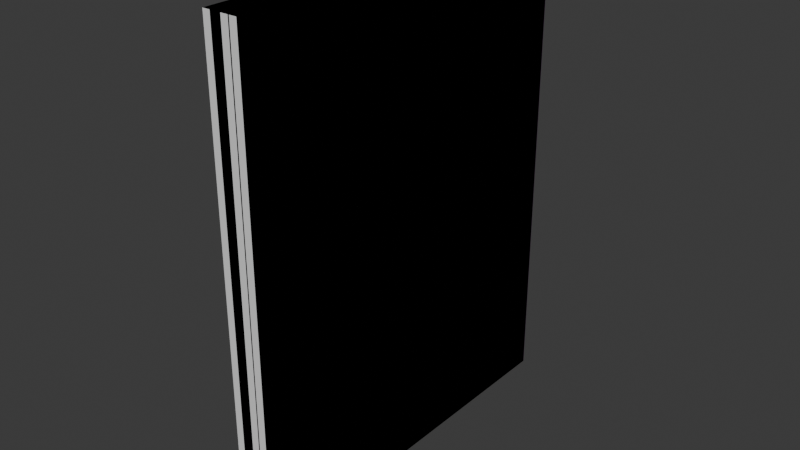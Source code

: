 # Source: Hallway_Elevator_Door_Type_001.blend  (saved by Blender 5.0.118; exported with 4.5.12 LTS)
import bpy
from mathutils import Matrix  # noqa: F401  (used for matrix-valued properties, if any)

bpy.ops.wm.read_factory_settings(use_empty=True)
scene = bpy.context.scene
scene.name = 'Scene'

# ---- collections
col_sm_hallaway_elevator_type_001 = bpy.data.collections.new('SM_Hallaway_Elevator_Type_001'); scene.collection.children.link(col_sm_hallaway_elevator_type_001)
col_high_poly = bpy.data.collections.new('High_Poly'); scene.collection.children.link(col_high_poly)

# ---- images (referenced by path relative to the original .blend; pixels are not part of the script)
import os
ASSET_DIR = os.environ.get("B2B_ASSET_DIR", "")  # directory of the original .blend (textures are referenced by path, not embedded)
HERE = os.path.dirname(os.path.abspath(__file__))  # packed textures are extracted next to this script under _unpacked/

def load_image(name, relpath, width, height, colorspace="sRGB"):
    """Load a texture the original file referenced (path relative to the .blend, or extracted next to this script)."""
    p = next((c for c in (os.path.join(HERE, relpath), os.path.join(ASSET_DIR, relpath)) if relpath and os.path.exists(c)), "")
    if p:
        img = bpy.data.images.load(p, check_existing=True)
        img.name = name
    else:  # same state as the original file: an image datablock whose file is absent (Cycles renders it pink)
        img = bpy.data.images.new(name, width, height)
        img.source = "FILE"
        img.filepath = "//" + (relpath or name)
    img.colorspace_settings.name = colorspace
    return img
img_elevator_doors_001_height_png_001 = load_image('Elevator_doors_001_Height.png.001', 'Elevator_doors_001_Height.png', 1024, 1024, 'Non-Color')
img_elevator_doors_001_base_color_png_001 = load_image('Elevator_doors_001_Base_color.png.001', 'Elevator_doors_001_Base_color.png', 1024, 1024, 'sRGB')
img_elevator_doors_001_metallic_png_001 = load_image('Elevator_doors_001_Metallic.png.001', 'Elevator_doors_001_Metallic.png', 1024, 1024, 'Non-Color')
img_elevator_doors_001_roughness_png_001 = load_image('Elevator_doors_001_Roughness.png.001', 'Elevator_doors_001_Roughness.png', 1024, 1024, 'Non-Color')
img_elevator_doors_001_normal_opengl_png_001 = load_image('Elevator_doors_001_Normal_OpenGL.png.001', 'Elevator_doors_001_Normal_OpenGL.png', 1024, 1024, 'Non-Color')
img_elevator_doors_001_ao_png_001 = load_image('Elevator_doors_001_AO.png.001', 'Elevator_doors_001_AO.png', 1024, 1024, 'Non-Color')
img_elevator_doors_001_height_png_002 = load_image('Elevator_doors_001_Height.png.002', 'Elevator_doors_001_Height.png', 1024, 1024, 'Non-Color')
img_elevator_doors_001_base_color_png_002 = load_image('Elevator_doors_001_Base_color.png.002', 'Elevator_doors_001_Base_color.png', 1024, 1024, 'sRGB')
img_elevator_doors_001_metallic_png_002 = load_image('Elevator_doors_001_Metallic.png.002', 'Elevator_doors_001_Metallic.png', 1024, 1024, 'Non-Color')
img_elevator_doors_001_roughness_png_002 = load_image('Elevator_doors_001_Roughness.png.002', 'Elevator_doors_001_Roughness.png', 1024, 1024, 'Non-Color')
img_elevator_doors_001_normal_opengl_png_002 = load_image('Elevator_doors_001_Normal_OpenGL.png.002', 'Elevator_doors_001_Normal_OpenGL.png', 1024, 1024, 'Non-Color')
img_elevator_doors_001_ao_png_002 = load_image('Elevator_doors_001_AO.png.002', 'Elevator_doors_001_AO.png', 1024, 1024, 'Non-Color')

# ---- materials (node trees are filled in below, after node groups)
mat_material = bpy.data.materials.new('Material')
mat_material_002 = bpy.data.materials.new('Material.002')
mat_material_003 = bpy.data.materials.new('Material.003')

# ---- material node trees
mat_material.use_nodes = True; mat_material.node_tree.nodes.clear()
_N = mat_material.node_tree.nodes; _L = mat_material.node_tree.links
n0 = _N.new('ShaderNodeBsdfPrincipled'); n0.name = 'Principled BSDF'; n0.location = (-200, 100)
n1 = _N.new('ShaderNodeOutputMaterial'); n1.name = 'Material Output'; n1.location = (200, 100)
_L.new(n0.outputs[0], n1.inputs[0])
n1.is_active_output = True
mat_material_002.use_nodes = True; mat_material_002.node_tree.nodes.clear()
_N = mat_material_002.node_tree.nodes; _L = mat_material_002.node_tree.links
n0 = _N.new('ShaderNodeBsdfPrincipled'); n0.name = 'Principled BSDF'; n0.location = (-200, 100)
n1 = _N.new('ShaderNodeOutputMaterial'); n1.name = 'Material Output'; n1.location = (200, 100)
n2 = _N.new('ShaderNodeTexImage'); n2.name = 'Image Texture'; n2.location = (85, -1156)
n2.label = 'Displacement'
n2.image = img_elevator_doors_001_height_png_001
n3 = _N.new('ShaderNodeDisplacement'); n3.name = 'Displacement'; n3.location = (-100, -600)
n4 = _N.new('ShaderNodeTexImage'); n4.name = 'Image Texture.001'; n4.location = (85, -316)
n4.label = 'Base Color'
n4.image = img_elevator_doors_001_base_color_png_001
n5 = _N.new('ShaderNodeTexImage'); n5.name = 'Image Texture.002'; n5.location = (85, -596)
n5.label = 'Metallic'
n5.image = img_elevator_doors_001_metallic_png_001
n6 = _N.new('ShaderNodeTexImage'); n6.name = 'Image Texture.003'; n6.location = (85, -876)
n6.label = 'Roughness'
n6.image = img_elevator_doors_001_roughness_png_001
n7 = _N.new('ShaderNodeTexImage'); n7.name = 'Image Texture.004'; n7.location = (85, -1436)
n7.label = 'Normal'
n7.image = img_elevator_doors_001_normal_opengl_png_001
n8 = _N.new('ShaderNodeNormalMap'); n8.name = 'Normal Map'; n8.location = (-450, -1100)
n9 = _N.new('ShaderNodeTexImage'); n9.name = 'Image Texture.005'; n9.location = (85, -36)
n9.label = 'Ambient Occlusion'
n9.image = img_elevator_doors_001_ao_png_001
n10 = _N.new('ShaderNodeMapping'); n10.name = 'Mapping'; n10.location = (230, -36)
n11 = _N.new('NodeReroute'); n11.name = 'Reroute'; n11.location = (35, -799)
n11.width = 10
n11.socket_idname = 'NodeSocketVector'
n12 = _N.new('ShaderNodeTexCoord'); n12.name = 'Texture Coordinate'; n12.location = (30, -36)
n13 = _N.new('NodeFrame'); n13.name = 'Frame'; n13.location = (-1480, 136)
n13.label = 'Mapping'
n13.width = 400
n14 = _N.new('NodeFrame'); n14.name = 'Frame.001'; n14.location = (-835, 336)
n14.label = 'Textures'
n14.width = 355
n2.parent = n14
n4.parent = n14
n5.parent = n14
n6.parent = n14
n7.parent = n14
n9.parent = n14
n10.parent = n13
n11.parent = n14
n12.parent = n13
_L.new(n0.outputs[0], n1.inputs[0])
_L.new(n2.outputs[0], n3.inputs[0])
_L.new(n3.outputs[0], n1.inputs[2])
_L.new(n4.outputs[0], n0.inputs[0])
_L.new(n5.outputs[0], n0.inputs[1])
_L.new(n6.outputs[0], n0.inputs[2])
_L.new(n7.outputs[0], n8.inputs[1])
_L.new(n8.outputs[0], n0.inputs[5])
_L.new(n11.outputs[0], n9.inputs[0])
_L.new(n11.outputs[0], n4.inputs[0])
_L.new(n11.outputs[0], n5.inputs[0])
_L.new(n11.outputs[0], n6.inputs[0])
_L.new(n11.outputs[0], n2.inputs[0])
_L.new(n11.outputs[0], n7.inputs[0])
_L.new(n10.outputs[0], n11.inputs[0])
_L.new(n12.outputs[2], n10.inputs[0])
n1.is_active_output = True
mat_material_003.use_nodes = True; mat_material_003.node_tree.nodes.clear()
_N = mat_material_003.node_tree.nodes; _L = mat_material_003.node_tree.links
n0 = _N.new('ShaderNodeBsdfPrincipled'); n0.name = 'Principled BSDF'; n0.location = (-200, 100)
n1 = _N.new('ShaderNodeOutputMaterial'); n1.name = 'Material Output'; n1.location = (200, 100)
n2 = _N.new('ShaderNodeTexImage'); n2.name = 'Image Texture'; n2.location = (85, -1156)
n2.label = 'Displacement'
n2.image = img_elevator_doors_001_height_png_002
n3 = _N.new('ShaderNodeDisplacement'); n3.name = 'Displacement'; n3.location = (-100, -600)
n4 = _N.new('ShaderNodeTexImage'); n4.name = 'Image Texture.001'; n4.location = (85, -316)
n4.label = 'Base Color'
n4.image = img_elevator_doors_001_base_color_png_002
n5 = _N.new('ShaderNodeTexImage'); n5.name = 'Image Texture.002'; n5.location = (85, -596)
n5.label = 'Metallic'
n5.image = img_elevator_doors_001_metallic_png_002
n6 = _N.new('ShaderNodeTexImage'); n6.name = 'Image Texture.003'; n6.location = (85, -876)
n6.label = 'Roughness'
n6.image = img_elevator_doors_001_roughness_png_002
n7 = _N.new('ShaderNodeTexImage'); n7.name = 'Image Texture.004'; n7.location = (85, -1436)
n7.label = 'Normal'
n7.image = img_elevator_doors_001_normal_opengl_png_002
n8 = _N.new('ShaderNodeNormalMap'); n8.name = 'Normal Map'; n8.location = (-450, -1100)
n9 = _N.new('ShaderNodeTexImage'); n9.name = 'Image Texture.005'; n9.location = (85, -36)
n9.label = 'Ambient Occlusion'
n9.image = img_elevator_doors_001_ao_png_002
n10 = _N.new('ShaderNodeMapping'); n10.name = 'Mapping'; n10.location = (230, -36)
n11 = _N.new('NodeReroute'); n11.name = 'Reroute'; n11.location = (35, -799)
n11.width = 10
n11.socket_idname = 'NodeSocketVector'
n12 = _N.new('ShaderNodeTexCoord'); n12.name = 'Texture Coordinate'; n12.location = (30, -36)
n13 = _N.new('NodeFrame'); n13.name = 'Frame'; n13.location = (-1480, 136)
n13.label = 'Mapping'
n13.width = 400
n14 = _N.new('NodeFrame'); n14.name = 'Frame.001'; n14.location = (-835, 336)
n14.label = 'Textures'
n14.width = 355
n2.parent = n14
n4.parent = n14
n5.parent = n14
n6.parent = n14
n7.parent = n14
n9.parent = n14
n10.parent = n13
n11.parent = n14
n12.parent = n13
_L.new(n0.outputs[0], n1.inputs[0])
_L.new(n2.outputs[0], n3.inputs[0])
_L.new(n3.outputs[0], n1.inputs[2])
_L.new(n4.outputs[0], n0.inputs[0])
_L.new(n5.outputs[0], n0.inputs[1])
_L.new(n6.outputs[0], n0.inputs[2])
_L.new(n7.outputs[0], n8.inputs[1])
_L.new(n8.outputs[0], n0.inputs[5])
_L.new(n11.outputs[0], n9.inputs[0])
_L.new(n11.outputs[0], n4.inputs[0])
_L.new(n11.outputs[0], n5.inputs[0])
_L.new(n11.outputs[0], n6.inputs[0])
_L.new(n11.outputs[0], n2.inputs[0])
_L.new(n11.outputs[0], n7.inputs[0])
_L.new(n10.outputs[0], n11.inputs[0])
_L.new(n12.outputs[2], n10.inputs[0])
n1.is_active_output = True

# ---- world
world_world = bpy.data.worlds.new('World'); scene.world = world_world
world_world.use_nodes = True; world_world.node_tree.nodes.clear()
_N = world_world.node_tree.nodes; _L = world_world.node_tree.links
n0 = _N.new('ShaderNodeOutputWorld'); n0.name = 'World Output'; n0.location = (200, 100)
n1 = _N.new('ShaderNodeBackground'); n1.name = 'Background'; n1.location = (-200, 100)
n1.inputs[0].default_value = (0.05088, 0.05088, 0.05088, 1.0)
_L.new(n1.outputs[0], n0.inputs[0])
n0.is_active_output = True
world_world.color = (0.05088, 0.05088, 0.05088)
world_world.sun_shadow_jitter_overblur = 0.0

# ---- meshes
me_cube_022 = bpy.data.meshes.new('Cube.022')
me_cube_022.from_pydata([(11.99, -95.57, -111.3), (11.99, -95.57, 111.3), (11.99, 95.57, -111.3), (11.99, 95.57, 111.3), (6.287, -95.57, -111.3), (6.287, -95.57, 111.3), (6.287, 95.57, -111.3), (6.287, 95.57, 111.3), (5.336, -95.57, -111.3), (5.336, -95.57, 111.3), (5.336, 95.57, -111.3), (5.336, 95.57, 111.3), (-0.364, -95.57, -111.3), (-0.364, -95.57, 111.3), (-0.364, 95.57, -111.3), (-0.364, 95.57, 111.3), (-8.773, -95.57, -111.3), (-8.773, -95.57, 111.3), (-8.773, 95.57, -111.3), (-8.773, 95.57, 111.3), (-14.47, -95.57, -111.3), (-14.47, -95.57, 111.3), (-14.47, 95.57, -111.3), (-14.47, 95.57, 111.3)], [], [(3, 1, 0, 2), (7, 6, 4, 5), (1, 3, 7, 5), (0, 1, 5, 4), (2, 0, 4, 6), (11, 9, 8, 10), (15, 14, 12, 13), (9, 11, 15, 13), (8, 9, 13, 12), (10, 8, 12, 14), (19, 17, 16, 18), (23, 22, 20, 21), (17, 19, 23, 21), (16, 17, 21, 20), (18, 16, 20, 22), (3, 2, 6, 7), (11, 10, 14, 15), (19, 18, 22, 23)])
_uv = me_cube_022.uv_layers.new(name='UVMap')
_uv.uv.foreach_set('vector', [0.0, 0.0, 0.0, 0.0, 0.0, 0.0, 0.0, 0.0, 0.0, 0.0, 0.0, 0.0, 0.0, 0.0, 0.0, 0.0, 0.0, 0.0, 0.0, 0.0, 0.0, 0.0, 0.0, 0.0, 0.0, 0.0, 0.0, 0.0, 0.0, 0.0, 0.0, 0.0, 0.0, 0.0, 0.0, 0.0, 0.0, 0.0, 0.0, 0.0, 0.0, 0.0, 0.0, 0.0, 0.0, 0.0, 0.0, 0.0, 0.0, 0.0, 0.0, 0.0, 0.0, 0.0, 0.0, 0.0, 0.0, 0.0, 0.0, 0.0, 0.0, 0.0, 0.0, 0.0, 0.0, 0.0, 0.0, 0.0, 0.0, 0.0, 0.0, 0.0, 0.0, 0.0, 0.0, 0.0, 0.0, 0.0, 0.0, 0.0, 0.0, 0.0, 0.0, 0.0, 0.0, 0.0, 0.0, 0.0, 0.0, 0.0, 0.0, 0.0, 0.0, 0.0, 0.0, 0.0, 0.0, 0.0, 0.0, 0.0, 0.0, 0.0, 0.0, 0.0, 0.0, 0.0, 0.0, 0.0, 0.0, 0.0, 0.0, 0.0, 0.0, 0.0, 0.0, 0.0, 0.0, 0.0, 0.0, 0.0, 0.0, 0.0, 0.0, 0.0, 0.0, 0.0, 0.0, 0.0, 0.0, 0.0, 0.0, 0.0, 0.0, 0.0, 0.0, 0.0, 0.0, 0.0, 0.0, 0.0, 0.0, 0.0, 0.0, 0.0])
me_cube_022.materials.append(mat_material)
me_cube_022.update()
me_cube_004 = bpy.data.meshes.new('Cube.004')
me_cube_004.from_pydata([(11.99, -95.57, -111.3), (11.99, -95.57, 111.3), (11.99, 95.57, -111.3), (11.99, 95.57, 111.3), (6.287, -95.57, -111.3), (6.287, -95.57, 111.3), (6.287, 95.57, -111.3), (6.287, 95.57, 111.3), (5.336, -95.57, -111.3), (5.336, -95.57, 111.3), (5.336, 95.57, -111.3), (5.336, 95.57, 111.3), (-0.364, -95.57, -111.3), (-0.364, -95.57, 111.3), (-0.364, 95.57, -111.3), (-0.364, 95.57, 111.3), (-8.773, -95.57, -111.3), (-8.773, -95.57, 111.3), (-8.773, 95.57, -111.3), (-8.773, 95.57, 111.3), (-14.47, -95.57, -111.3), (-14.47, -95.57, 111.3), (-14.47, 95.57, -111.3), (-14.47, 95.57, 111.3)], [], [(3, 1, 0, 2), (7, 6, 4, 5), (1, 3, 7, 5), (0, 1, 5, 4), (2, 0, 4, 6), (11, 9, 8, 10), (15, 14, 12, 13), (9, 11, 15, 13), (8, 9, 13, 12), (10, 8, 12, 14), (19, 17, 16, 18), (23, 22, 20, 21), (17, 19, 23, 21), (16, 17, 21, 20), (18, 16, 20, 22), (3, 2, 6, 7), (11, 10, 14, 15), (19, 18, 22, 23)])
_uv = me_cube_004.uv_layers.new(name='UVMap')
_uv.uv.foreach_set('vector', [0.0, 0.0, 0.0, 0.0, 0.0, 0.0, 0.0, 0.0, 0.0, 0.0, 0.0, 0.0, 0.0, 0.0, 0.0, 0.0, 0.0, 0.0, 0.0, 0.0, 0.0, 0.0, 0.0, 0.0, 0.0, 0.0, 0.0, 0.0, 0.0, 0.0, 0.0, 0.0, 0.0, 0.0, 0.0, 0.0, 0.0, 0.0, 0.0, 0.0, 0.0, 0.0, 0.0, 0.0, 0.0, 0.0, 0.0, 0.0, 0.0, 0.0, 0.0, 0.0, 0.0, 0.0, 0.0, 0.0, 0.0, 0.0, 0.0, 0.0, 0.0, 0.0, 0.0, 0.0, 0.0, 0.0, 0.0, 0.0, 0.0, 0.0, 0.0, 0.0, 0.0, 0.0, 0.0, 0.0, 0.0, 0.0, 0.0, 0.0, 0.0, 0.0, 0.0, 0.0, 0.0, 0.0, 0.0, 0.0, 0.0, 0.0, 0.0, 0.0, 0.0, 0.0, 0.0, 0.0, 0.0, 0.0, 0.0, 0.0, 0.0, 0.0, 0.0, 0.0, 0.0, 0.0, 0.0, 0.0, 0.0, 0.0, 0.0, 0.0, 0.0, 0.0, 0.0, 0.0, 0.0, 0.0, 0.0, 0.0, 0.0, 0.0, 0.0, 0.0, 0.0, 0.0, 0.0, 0.0, 0.0, 0.0, 0.0, 0.0, 0.0, 0.0, 0.0, 0.0, 0.0, 0.0, 0.0, 0.0, 0.0, 0.0, 0.0, 0.0])
me_cube_004.update()
me_cube_005 = bpy.data.meshes.new('Cube.005')
me_cube_005.from_pydata([(11.99, 95.57, -111.3), (11.99, 95.57, 111.3), (11.99, -95.57, -111.3), (11.99, -95.57, 111.3), (6.287, 95.57, -111.3), (6.287, 95.57, 111.3), (6.287, -95.57, -111.3), (6.287, -95.57, 111.3), (5.336, 95.57, -111.3), (5.336, 95.57, 111.3), (5.336, -95.57, -111.3), (5.336, -95.57, 111.3), (-0.364, 95.57, -111.3), (-0.364, 95.57, 111.3), (-0.364, -95.57, -111.3), (-0.364, -95.57, 111.3), (-8.773, 95.57, -111.3), (-8.773, 95.57, 111.3), (-8.773, -95.57, -111.3), (-8.773, -95.57, 111.3), (-14.47, 95.57, -111.3), (-14.47, 95.57, 111.3), (-14.47, -95.57, -111.3), (-14.47, -95.57, 111.3)], [], [(3, 2, 0, 1), (7, 5, 4, 6), (1, 5, 7, 3), (0, 4, 5, 1), (2, 6, 4, 0), (11, 10, 8, 9), (15, 13, 12, 14), (9, 13, 15, 11), (8, 12, 13, 9), (10, 14, 12, 8), (19, 18, 16, 17), (23, 21, 20, 22), (17, 21, 23, 19), (16, 20, 21, 17), (18, 22, 20, 16), (3, 7, 6, 2), (11, 15, 14, 10), (19, 23, 22, 18)])
_uv = me_cube_005.uv_layers.new(name='UVMap')
_uv.uv.foreach_set('vector', [0.01558, 0.3845, 0.01558, 0.004424, 0.3421, 0.004424, 0.3421, 0.3845, 0.6691, 0.3845, 0.3426, 0.3845, 0.3426, 0.004424, 0.6691, 0.004424, 0.2082, 0.8453, 0.2082, 0.8356, 0.5347, 0.8356, 0.5347, 0.8453, 0.5883, 0.8663, 0.5883, 0.8761, 0.2082, 0.8761, 0.2082, 0.8663, 0.9148, 0.8663, 0.9148, 0.8761, 0.5883, 0.8761, 0.5883, 0.8663, 0.01558, 0.7652, 0.01558, 0.3851, 0.3421, 0.3851, 0.3421, 0.7652, 0.6691, 0.7652, 0.3426, 0.7652, 0.3426, 0.3851, 0.6691, 0.3851, 0.2082, 0.8863, 0.2082, 0.8766, 0.5347, 0.8766, 0.5347, 0.8863, 0.5883, 0.8561, 0.5883, 0.8658, 0.2082, 0.8658, 0.2082, 0.8561, 0.9148, 0.8561, 0.9148, 0.8658, 0.5883, 0.8658, 0.5883, 0.8561, 0.6696, 0.3845, 0.6696, 0.004424, 0.9961, 0.004424, 0.9961, 0.3845, 0.9961, 0.7652, 0.6696, 0.7652, 0.6696, 0.3851, 0.9961, 0.3851, 0.2082, 0.8556, 0.2082, 0.8458, 0.5347, 0.8458, 0.5347, 0.8556, 0.5883, 0.8253, 0.5883, 0.835, 0.2082, 0.835, 0.2082, 0.8253, 0.9148, 0.8253, 0.9148, 0.835, 0.5883, 0.835, 0.5883, 0.8253, 0.5347, 0.8453, 0.5347, 0.8356, 0.9148, 0.8356, 0.9148, 0.8453, 0.5347, 0.8863, 0.5347, 0.8766, 0.9148, 0.8766, 0.9148, 0.8863, 0.5347, 0.8556, 0.5347, 0.8458, 0.9148, 0.8458, 0.9148, 0.8556])
me_cube_005.materials.append(mat_material_002)
me_cube_005.update()
me_cube_006 = bpy.data.meshes.new('Cube.006')
me_cube_006.from_pydata([(11.99, 95.57, -111.3), (11.99, 95.57, 111.3), (11.99, -95.57, -111.3), (11.99, -95.57, 111.3), (6.287, 95.57, -111.3), (6.287, 95.57, 111.3), (6.287, -95.57, -111.3), (6.287, -95.57, 111.3), (5.336, 95.57, -111.3), (5.336, 95.57, 111.3), (5.336, -95.57, -111.3), (5.336, -95.57, 111.3), (-0.364, 95.57, -111.3), (-0.364, 95.57, 111.3), (-0.364, -95.57, -111.3), (-0.364, -95.57, 111.3), (-8.773, 95.57, -111.3), (-8.773, 95.57, 111.3), (-8.773, -95.57, -111.3), (-8.773, -95.57, 111.3), (-14.47, 95.57, -111.3), (-14.47, 95.57, 111.3), (-14.47, -95.57, -111.3), (-14.47, -95.57, 111.3)], [], [(3, 2, 0, 1), (7, 5, 4, 6), (1, 5, 7, 3), (0, 4, 5, 1), (2, 6, 4, 0), (11, 10, 8, 9), (15, 13, 12, 14), (9, 13, 15, 11), (8, 12, 13, 9), (10, 14, 12, 8), (19, 18, 16, 17), (23, 21, 20, 22), (17, 21, 23, 19), (16, 20, 21, 17), (18, 22, 20, 16), (3, 7, 6, 2), (11, 15, 14, 10), (19, 23, 22, 18)])
_uv = me_cube_006.uv_layers.new(name='UVMap')
_uv.uv.foreach_set('vector', [0.01558, 0.3845, 0.01558, 0.004424, 0.3421, 0.004424, 0.3421, 0.3845, 0.6691, 0.3845, 0.3426, 0.3845, 0.3426, 0.004424, 0.6691, 0.004424, 0.2082, 0.8453, 0.2082, 0.8356, 0.5347, 0.8356, 0.5347, 0.8453, 0.5883, 0.8663, 0.5883, 0.8761, 0.2082, 0.8761, 0.2082, 0.8663, 0.9148, 0.8663, 0.9148, 0.8761, 0.5883, 0.8761, 0.5883, 0.8663, 0.01558, 0.7652, 0.01558, 0.3851, 0.3421, 0.3851, 0.3421, 0.7652, 0.6691, 0.7652, 0.3426, 0.7652, 0.3426, 0.3851, 0.6691, 0.3851, 0.2082, 0.8863, 0.2082, 0.8766, 0.5347, 0.8766, 0.5347, 0.8863, 0.5883, 0.8561, 0.5883, 0.8658, 0.2082, 0.8658, 0.2082, 0.8561, 0.9148, 0.8561, 0.9148, 0.8658, 0.5883, 0.8658, 0.5883, 0.8561, 0.6696, 0.3845, 0.6696, 0.004424, 0.9961, 0.004424, 0.9961, 0.3845, 0.9961, 0.7652, 0.6696, 0.7652, 0.6696, 0.3851, 0.9961, 0.3851, 0.2082, 0.8556, 0.2082, 0.8458, 0.5347, 0.8458, 0.5347, 0.8556, 0.5883, 0.8253, 0.5883, 0.835, 0.2082, 0.835, 0.2082, 0.8253, 0.9148, 0.8253, 0.9148, 0.835, 0.5883, 0.835, 0.5883, 0.8253, 0.5347, 0.8453, 0.5347, 0.8356, 0.9148, 0.8356, 0.9148, 0.8453, 0.5347, 0.8863, 0.5347, 0.8766, 0.9148, 0.8766, 0.9148, 0.8863, 0.5347, 0.8556, 0.5347, 0.8458, 0.9148, 0.8458, 0.9148, 0.8556])
me_cube_006.materials.append(mat_material_003)
me_cube_006.update()

# ---- objects
ob_ucx_porta_ascensore_sx = bpy.data.objects.new('UCX_Porta_Ascensore_SX', me_cube_022)
ob_ucx_porta_ascensore_dx = bpy.data.objects.new('UCX_Porta_Ascensore_DX', me_cube_004)
ob_porta_ascensore_sx = bpy.data.objects.new('Porta_Ascensore_SX', me_cube_005)
ob_porta_ascensore_dx = bpy.data.objects.new('Porta_Ascensore_DX', me_cube_006)

# ---- transforms, parenting, visibility, modifiers, constraints
ob_ucx_porta_ascensore_sx.location = (8.759, -45.42, 111.3)
ob_ucx_porta_ascensore_sx.scale = (0.602, 0.4701, 1.0)
ob_ucx_porta_ascensore_dx.location = (8.759, 44.16, 111.3)
ob_ucx_porta_ascensore_dx.scale = (0.602, 0.4701, 1.0)
ob_porta_ascensore_sx.location = (8.759, -45.4, 111.3)
ob_porta_ascensore_sx.scale = (0.602, 0.4701, 1.0)
ob_porta_ascensore_dx.location = (8.759, 44.29, 111.3)
ob_porta_ascensore_dx.scale = (0.602, 0.4701, 1.0)

# ---- collection membership
scene.collection.objects.link(ob_ucx_porta_ascensore_sx)
scene.collection.objects.link(ob_ucx_porta_ascensore_dx)
col_sm_hallaway_elevator_type_001.objects.link(ob_porta_ascensore_sx)
col_sm_hallaway_elevator_type_001.objects.link(ob_porta_ascensore_dx)

# ---- scene / render settings (as saved in the file)
scene.frame_start = 1; scene.frame_end = 250; scene.frame_set(163)
scene.render.engine = 'BLENDER_EEVEE_NEXT'
scene.render.bake_bias = 0.0
scene.render.bake_samples = 0
scene.cycles.sampling_pattern = 'TABULATED_SOBOL'
scene.eevee.use_volume_custom_range = False
scene.unit_settings.scale_length = 0.01
bpy.context.view_layer.update()

# ---- added for rendering (the .blend has no active camera and no usable light): camera, sun
cam_auto = bpy.data.cameras.new('AutoCamera')
cam_auto.lens = 50.0
cam_auto.sensor_width = 36.0
cam_auto.clip_end = 4650.05
ob_auto_camera = bpy.data.objects.new('AutoCamera', cam_auto)
scene.collection.objects.link(ob_auto_camera)
ob_auto_camera.location = (272.972, -318.518, 323.226)
ob_auto_camera.rotation_euler = (1.09748, -7.21219e-08, 0.694738)
scene.camera = ob_auto_camera
light_auto_sun = bpy.data.lights.new('AutoSun', 'SUN')
light_auto_sun.energy = 3.0
light_auto_sun.angle = 0.0523599
ob_auto_sun = bpy.data.objects.new('AutoSun', light_auto_sun)
scene.collection.objects.link(ob_auto_sun)
ob_auto_sun.rotation_euler = (0.872665, 0.174533, 0.523599)
bpy.context.view_layer.update()
